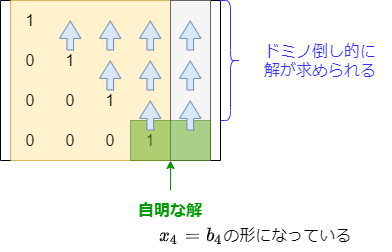

The diagram above was exported from draw.io. Its source (the exported page's mxGraphModel, read from the mxfile embedded in the PNG):
<mxGraphModel dx="743" dy="608" grid="1" gridSize="10" guides="1" tooltips="1" connect="1" arrows="1" fold="1" page="1" pageScale="1" pageWidth="827" pageHeight="1169" background="#FFFFFF" math="1" shadow="0">
  <root>
    <mxCell id="0" />
    <mxCell id="1" parent="0" />
    <mxCell id="30" value="" style="rounded=0;whiteSpace=wrap;html=1;fillColor=#fff2cc;strokeColor=#d6b656;" parent="1" vertex="1">
      <mxGeometry x="40" y="40" width="160" height="160" as="geometry" />
    </mxCell>
    <mxCell id="8" value="0" style="text;html=1;strokeColor=none;fillColor=none;align=center;verticalAlign=middle;whiteSpace=wrap;rounded=0;fontSize=16;" parent="1" vertex="1">
      <mxGeometry x="40" y="80" width="40" height="40" as="geometry" />
    </mxCell>
    <mxCell id="9" value="1" style="text;html=1;strokeColor=none;fillColor=none;align=center;verticalAlign=middle;whiteSpace=wrap;rounded=0;fontSize=16;" parent="1" vertex="1">
      <mxGeometry x="80" y="80" width="40" height="40" as="geometry" />
    </mxCell>
    <mxCell id="13" value="0" style="text;html=1;strokeColor=none;fillColor=none;align=center;verticalAlign=middle;whiteSpace=wrap;rounded=0;fontSize=16;" parent="1" vertex="1">
      <mxGeometry x="40" y="120" width="40" height="40" as="geometry" />
    </mxCell>
    <mxCell id="14" value="0" style="text;html=1;strokeColor=none;fillColor=none;align=center;verticalAlign=middle;whiteSpace=wrap;rounded=0;fontSize=16;" parent="1" vertex="1">
      <mxGeometry x="80" y="120" width="40" height="40" as="geometry" />
    </mxCell>
    <mxCell id="15" value="1" style="text;html=1;strokeColor=none;fillColor=none;align=center;verticalAlign=middle;whiteSpace=wrap;rounded=0;fontSize=16;" parent="1" vertex="1">
      <mxGeometry x="120" y="120" width="40" height="40" as="geometry" />
    </mxCell>
    <mxCell id="18" value="0" style="text;html=1;strokeColor=none;fillColor=none;align=center;verticalAlign=middle;whiteSpace=wrap;rounded=0;fontSize=16;" parent="1" vertex="1">
      <mxGeometry x="40" y="160" width="40" height="40" as="geometry" />
    </mxCell>
    <mxCell id="19" value="0" style="text;html=1;strokeColor=none;fillColor=none;align=center;verticalAlign=middle;whiteSpace=wrap;rounded=0;fontSize=16;" parent="1" vertex="1">
      <mxGeometry x="80" y="160" width="40" height="40" as="geometry" />
    </mxCell>
    <mxCell id="20" value="0" style="text;html=1;strokeColor=none;fillColor=none;align=center;verticalAlign=middle;whiteSpace=wrap;rounded=0;fontSize=16;" parent="1" vertex="1">
      <mxGeometry x="120" y="160" width="40" height="40" as="geometry" />
    </mxCell>
    <mxCell id="21" value="1" style="text;html=1;strokeColor=none;fillColor=none;align=center;verticalAlign=middle;whiteSpace=wrap;rounded=0;fontSize=16;" parent="1" vertex="1">
      <mxGeometry x="160" y="160" width="40" height="40" as="geometry" />
    </mxCell>
    <mxCell id="23" value="" style="shape=partialRectangle;whiteSpace=wrap;html=1;bottom=1;right=1;left=1;top=0;fillColor=none;routingCenterX=-0.5;fontSize=16;direction=south;" parent="1" vertex="1">
      <mxGeometry x="30" y="40" width="10" height="160" as="geometry" />
    </mxCell>
    <mxCell id="24" value="" style="shape=partialRectangle;whiteSpace=wrap;html=1;bottom=1;right=1;left=1;top=0;fillColor=none;routingCenterX=-0.5;fontSize=16;direction=north;" parent="1" vertex="1">
      <mxGeometry x="240" y="40" width="10" height="160" as="geometry" />
    </mxCell>
    <mxCell id="26" value="" style="rounded=0;whiteSpace=wrap;html=1;fillColor=#f5f5f5;strokeColor=#666666;fontColor=#333333;" parent="1" vertex="1">
      <mxGeometry x="200" y="40" width="40" height="160" as="geometry" />
    </mxCell>
    <mxCell id="29" value="1" style="text;html=1;strokeColor=none;fillColor=none;align=center;verticalAlign=middle;whiteSpace=wrap;rounded=0;fontSize=16;" parent="1" vertex="1">
      <mxGeometry x="40" y="40" width="40" height="40" as="geometry" />
    </mxCell>
    <mxCell id="45" value="" style="rounded=0;whiteSpace=wrap;html=1;fillColor=#60a917;strokeColor=#2D7600;fontColor=#ffffff;opacity=50;" vertex="1" parent="1">
      <mxGeometry x="160" y="160" width="80" height="40" as="geometry" />
    </mxCell>
    <mxCell id="47" style="edgeStyle=orthogonalEdgeStyle;rounded=0;orthogonalLoop=1;jettySize=auto;html=1;entryX=0.5;entryY=1;entryDx=0;entryDy=0;fontSize=16;fontColor=#009900;strokeColor=#009900;" edge="1" parent="1" source="46" target="45">
      <mxGeometry relative="1" as="geometry" />
    </mxCell>
    <mxCell id="46" value="自明な解" style="text;html=1;strokeColor=none;fillColor=none;align=center;verticalAlign=middle;whiteSpace=wrap;rounded=0;opacity=50;fontSize=16;fontColor=#009900;fontStyle=1" vertex="1" parent="1">
      <mxGeometry x="160" y="230" width="80" height="40" as="geometry" />
    </mxCell>
    <mxCell id="48" value="`x_4=b_4`の形になっている" style="text;html=1;strokeColor=none;fillColor=none;align=center;verticalAlign=middle;whiteSpace=wrap;rounded=0;fontSize=16;opacity=50;" vertex="1" parent="1">
      <mxGeometry x="170" y="260" width="230" height="30" as="geometry" />
    </mxCell>
    <mxCell id="49" value="" style="shape=flexArrow;endArrow=classic;html=1;strokeColor=#6c8ebf;fontSize=16;fontColor=#000000;fillColor=#dae8fc;endWidth=13.809523809523808;endSize=5.476190476190476;width=6.666666666666666;" edge="1" parent="1">
      <mxGeometry width="50" height="50" relative="1" as="geometry">
        <mxPoint x="219.76" y="170" as="sourcePoint" />
        <mxPoint x="219.76" y="140" as="targetPoint" />
      </mxGeometry>
    </mxCell>
    <mxCell id="50" value="" style="shape=flexArrow;endArrow=classic;html=1;strokeColor=#6c8ebf;fontSize=16;fontColor=#000000;fillColor=#dae8fc;endWidth=13.809523809523808;endSize=5.476190476190476;width=6.666666666666666;" edge="1" parent="1">
      <mxGeometry width="50" height="50" relative="1" as="geometry">
        <mxPoint x="179.76" y="170" as="sourcePoint" />
        <mxPoint x="179.76" y="140" as="targetPoint" />
      </mxGeometry>
    </mxCell>
    <mxCell id="51" value="" style="shape=flexArrow;endArrow=classic;html=1;strokeColor=#6c8ebf;fontSize=16;fontColor=#000000;fillColor=#dae8fc;endWidth=13.809523809523808;endSize=5.476190476190476;width=6.666666666666666;" edge="1" parent="1">
      <mxGeometry width="50" height="50" relative="1" as="geometry">
        <mxPoint x="139.76" y="130" as="sourcePoint" />
        <mxPoint x="139.76" y="100" as="targetPoint" />
      </mxGeometry>
    </mxCell>
    <mxCell id="53" value="" style="shape=flexArrow;endArrow=classic;html=1;strokeColor=#6c8ebf;fontSize=16;fontColor=#000000;fillColor=#dae8fc;endWidth=13.809523809523808;endSize=5.476190476190476;width=6.666666666666666;" edge="1" parent="1">
      <mxGeometry width="50" height="50" relative="1" as="geometry">
        <mxPoint x="99.75999999999999" y="90" as="sourcePoint" />
        <mxPoint x="99.75999999999999" y="60" as="targetPoint" />
      </mxGeometry>
    </mxCell>
    <mxCell id="55" value="" style="shape=flexArrow;endArrow=classic;html=1;strokeColor=#6c8ebf;fontSize=16;fontColor=#000000;fillColor=#dae8fc;endWidth=13.809523809523808;endSize=5.476190476190476;width=6.666666666666666;" edge="1" parent="1">
      <mxGeometry width="50" height="50" relative="1" as="geometry">
        <mxPoint x="139.76" y="90" as="sourcePoint" />
        <mxPoint x="139.76" y="60" as="targetPoint" />
      </mxGeometry>
    </mxCell>
    <mxCell id="56" value="" style="shape=flexArrow;endArrow=classic;html=1;strokeColor=#6c8ebf;fontSize=16;fontColor=#000000;fillColor=#dae8fc;endWidth=13.809523809523808;endSize=5.476190476190476;width=6.666666666666666;" edge="1" parent="1">
      <mxGeometry width="50" height="50" relative="1" as="geometry">
        <mxPoint x="179.76" y="90" as="sourcePoint" />
        <mxPoint x="179.76" y="60" as="targetPoint" />
      </mxGeometry>
    </mxCell>
    <mxCell id="57" value="" style="shape=flexArrow;endArrow=classic;html=1;strokeColor=#6c8ebf;fontSize=16;fontColor=#000000;fillColor=#dae8fc;endWidth=13.809523809523808;endSize=5.476190476190476;width=6.666666666666666;" edge="1" parent="1">
      <mxGeometry width="50" height="50" relative="1" as="geometry">
        <mxPoint x="179.76" y="130" as="sourcePoint" />
        <mxPoint x="179.76" y="100" as="targetPoint" />
      </mxGeometry>
    </mxCell>
    <mxCell id="58" value="" style="shape=flexArrow;endArrow=classic;html=1;strokeColor=#6c8ebf;fontSize=16;fontColor=#000000;fillColor=#dae8fc;endWidth=13.809523809523808;endSize=5.476190476190476;width=6.666666666666666;" edge="1" parent="1">
      <mxGeometry width="50" height="50" relative="1" as="geometry">
        <mxPoint x="219.76" y="90" as="sourcePoint" />
        <mxPoint x="219.76" y="60" as="targetPoint" />
      </mxGeometry>
    </mxCell>
    <mxCell id="59" value="" style="shape=flexArrow;endArrow=classic;html=1;strokeColor=#6c8ebf;fontSize=16;fontColor=#000000;fillColor=#dae8fc;endWidth=13.809523809523808;endSize=5.476190476190476;width=6.666666666666666;" edge="1" parent="1">
      <mxGeometry width="50" height="50" relative="1" as="geometry">
        <mxPoint x="219.76" y="130" as="sourcePoint" />
        <mxPoint x="219.76" y="100" as="targetPoint" />
      </mxGeometry>
    </mxCell>
    <mxCell id="60" value="" style="shape=curlyBracket;whiteSpace=wrap;html=1;rounded=1;fontSize=16;fontColor=#000000;direction=west;strokeColor=#3333FF;" vertex="1" parent="1">
      <mxGeometry x="250" y="40" width="20" height="120" as="geometry" />
    </mxCell>
    <mxCell id="61" value="ドミノ倒し的に&lt;br&gt;解が求められる" style="text;html=1;strokeColor=none;fillColor=none;align=center;verticalAlign=middle;whiteSpace=wrap;rounded=0;fontSize=16;fontColor=#3333FF;" vertex="1" parent="1">
      <mxGeometry x="280" y="65" width="140" height="70" as="geometry" />
    </mxCell>
  </root>
</mxGraphModel>